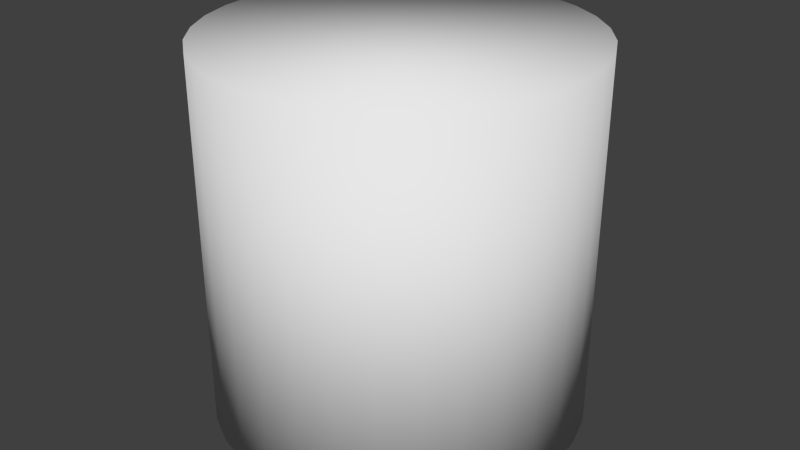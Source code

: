 # Source: slope_test_cylinder.blend  (saved by Blender 2.69.0; exported with 4.5.12 LTS)
import bpy
from mathutils import Matrix  # noqa: F401  (used for matrix-valued properties, if any)

bpy.ops.wm.read_factory_settings(use_empty=True)
scene = bpy.context.scene
scene.name = 'Scene'

# ---- collections
col_collection_1 = bpy.data.collections.new('Collection 1'); scene.collection.children.link(col_collection_1)

# ---- world
world_world = bpy.data.worlds.new('World'); scene.world = world_world
world_world.color = (0.05088, 0.05088, 0.05088)
world_world.use_sun_shadow = False
world_world.sun_shadow_jitter_overblur = 0.0
world_world.cycles.sampling_method = 'MANUAL'
world_world.cycles.sample_map_resolution = 256

# ---- meshes
me_cylinder_001 = bpy.data.meshes.new('Cylinder.001')
me_cylinder_001.from_pydata([(0.0, 1.0, -1.0), (0.0, 1.0, 1.0), (0.1951, 0.9808, -1.0), (0.1951, 0.9808, 1.0), (0.3827, 0.9239, -1.0), (0.3827, 0.9239, 1.0), (0.5556, 0.8315, -1.0), (0.5556, 0.8315, 1.0), (0.7071, 0.7071, -1.0), (0.7071, 0.7071, 1.0), (0.8315, 0.5556, -1.0), (0.8315, 0.5556, 1.0), (0.9239, 0.3827, -1.0), (0.9239, 0.3827, 1.0), (0.9808, 0.1951, -1.0), (0.9808, 0.1951, 1.0), (1.0, 7.55e-08, -1.0), (1.0, 7.55e-08, 1.0), (0.9808, -0.1951, -1.0), (0.9808, -0.1951, 1.0), (0.9239, -0.3827, -1.0), (0.9239, -0.3827, 1.0), (0.8315, -0.5556, -1.0), (0.8315, -0.5556, 1.0), (0.7071, -0.7071, -1.0), (0.7071, -0.7071, 1.0), (0.5556, -0.8315, -1.0), (0.5556, -0.8315, 1.0), (0.3827, -0.9239, -1.0), (0.3827, -0.9239, 1.0), (0.1951, -0.9808, -1.0), (0.1951, -0.9808, 1.0), (-3.258e-07, -1.0, -1.0), (-3.258e-07, -1.0, 1.0), (-0.1951, -0.9808, -1.0), (-0.1951, -0.9808, 1.0), (-0.3827, -0.9239, -1.0), (-0.3827, -0.9239, 1.0), (-0.5556, -0.8315, -1.0), (-0.5556, -0.8315, 1.0), (-0.7071, -0.7071, -1.0), (-0.7071, -0.7071, 1.0), (-0.8315, -0.5556, -1.0), (-0.8315, -0.5556, 1.0), (-0.9239, -0.3827, -1.0), (-0.9239, -0.3827, 1.0), (-0.9808, -0.1951, -1.0), (-0.9808, -0.1951, 1.0), (-1.0, 9.656e-07, -1.0), (-1.0, 9.656e-07, 1.0), (-0.9808, 0.1951, -1.0), (-0.9808, 0.1951, 1.0), (-0.9239, 0.3827, -1.0), (-0.9239, 0.3827, 1.0), (-0.8315, 0.5556, -1.0), (-0.8315, 0.5556, 1.0), (-0.7071, 0.7071, -1.0), (-0.7071, 0.7071, 1.0), (-0.5556, 0.8315, -1.0), (-0.5556, 0.8315, 1.0), (-0.3827, 0.9239, -1.0), (-0.3827, 0.9239, 1.0), (-0.1951, 0.9808, -1.0), (-0.1951, 0.9808, 1.0)], [], [(0, 1, 3, 2), (2, 3, 5, 4), (4, 5, 7, 6), (6, 7, 9, 8), (8, 9, 11, 10), (10, 11, 13, 12), (12, 13, 15, 14), (14, 15, 17, 16), (16, 17, 19, 18), (18, 19, 21, 20), (20, 21, 23, 22), (22, 23, 25, 24), (24, 25, 27, 26), (26, 27, 29, 28), (28, 29, 31, 30), (30, 31, 33, 32), (32, 33, 35, 34), (34, 35, 37, 36), (36, 37, 39, 38), (38, 39, 41, 40), (40, 41, 43, 42), (42, 43, 45, 44), (44, 45, 47, 46), (46, 47, 49, 48), (48, 49, 51, 50), (50, 51, 53, 52), (52, 53, 55, 54), (54, 55, 57, 56), (56, 57, 59, 58), (58, 59, 61, 60), (3, 1, 63, 61, 59, 57, 55, 53, 51, 49, 47, 45, 43, 41, 39, 37, 35, 33, 31, 29, 27, 25, 23, 21, 19, 17, 15, 13, 11, 9, 7, 5), (62, 63, 1, 0), (60, 61, 63, 62), (0, 2, 4, 6, 8, 10, 12, 14, 16, 18, 20, 22, 24, 26, 28, 30, 32, 34, 36, 38, 40, 42, 44, 46, 48, 50, 52, 54, 56, 58, 60, 62)])
me_cylinder_001.polygons.foreach_set('use_smooth', [True] * 34)
_uv = me_cylinder_001.uv_layers.new(name='UVMap')
_uv.uv.foreach_set('vector', [0.75, 0.5, 0.75, 0.75, 0.7812, 0.75, 0.7812, 0.5, 0.7812, 0.5, 0.7812, 0.75, 0.8125, 0.75, 0.8125, 0.5, 0.8125, 0.5, 0.8125, 0.75, 0.8437, 0.75, 0.8437, 0.5, 0.8437, 0.5, 0.8437, 0.75, 0.875, 0.75, 0.875, 0.5, 0.875, 0.5, 0.875, 0.75, 0.9062, 0.75, 0.9062, 0.5, 0.9062, 0.5, 0.9062, 0.75, 0.9375, 0.75, 0.9375, 0.5, 0.9375, 0.5, 0.9375, 0.75, 0.9687, 0.75, 0.9687, 0.5, 0.9687, 0.5, 0.9687, 0.75, 1.0, 0.75, 1.0, 0.5, 2.265e-06, 0.5, 0.0, 0.75, 0.03125, 0.75, 0.03125, 0.5, 0.03125, 0.5, 0.03125, 0.75, 0.06249, 0.75, 0.0625, 0.5, 0.0625, 0.5, 0.06249, 0.75, 0.09374, 0.75, 0.09374, 0.5, 0.09374, 0.5, 0.09374, 0.75, 0.125, 0.75, 0.125, 0.5, 0.125, 0.5, 0.125, 0.75, 0.1562, 0.75, 0.1562, 0.5, 0.1562, 0.5, 0.1562, 0.75, 0.1875, 0.75, 0.1875, 0.5, 0.1875, 0.5, 0.1875, 0.75, 0.2187, 0.75, 0.2187, 0.5, 0.2187, 0.5, 0.2187, 0.75, 0.25, 0.75, 0.25, 0.5, 0.25, 0.5, 0.25, 0.75, 0.2812, 0.75, 0.2812, 0.5, 0.2812, 0.5, 0.2812, 0.75, 0.3125, 0.75, 0.3125, 0.5, 0.3125, 0.5, 0.3125, 0.75, 0.3437, 0.75, 0.3437, 0.5, 0.3437, 0.5, 0.3437, 0.75, 0.375, 0.75, 0.375, 0.5, 0.375, 0.5, 0.375, 0.75, 0.4062, 0.75, 0.4062, 0.5, 0.4062, 0.5, 0.4062, 0.75, 0.4375, 0.75, 0.4375, 0.5, 0.4375, 0.5, 0.4375, 0.75, 0.4687, 0.75, 0.4687, 0.5, 0.4687, 0.5, 0.4687, 0.75, 0.5, 0.75, 0.5, 0.5, 0.5, 0.5, 0.5, 0.75, 0.5313, 0.75, 0.5313, 0.5, 0.5313, 0.5, 0.5313, 0.75, 0.5625, 0.75, 0.5625, 0.5, 0.5625, 0.5, 0.5625, 0.75, 0.5938, 0.75, 0.5938, 0.5, 0.5938, 0.5, 0.5938, 0.75, 0.625, 0.75, 0.625, 0.5, 0.625, 0.5, 0.625, 0.75, 0.6563, 0.75, 0.6563, 0.5, 0.6563, 0.5, 0.6563, 0.75, 0.6875, 0.75, 0.6875, 0.5, 0.1006, 0.7524, 0.125, 0.75, 0.1494, 0.7524, 0.1728, 0.7595, 0.1944, 0.7711, 0.2134, 0.7866, 0.2289, 0.8056, 0.2405, 0.8272, 0.2476, 0.8506, 0.25, 0.875, 0.2476, 0.8994, 0.2405, 0.9229, 0.2289, 0.9445, 0.2134, 0.9634, 0.1944, 0.9789, 0.1728, 0.9905, 0.1494, 0.9976, 0.125, 1.0, 0.1006, 0.9976, 0.07716, 0.9905, 0.05555, 0.9789, 0.03661, 0.9634, 0.02107, 0.9444, 0.009522, 0.9228, 0.002412, 0.8994, 1.147e-05, 0.875, 0.002415, 0.8506, 0.009528, 0.8272, 0.02108, 0.8056, 0.03662, 0.7866, 0.05556, 0.7711, 0.07717, 0.7595, 0.7188, 0.5, 0.7187, 0.75, 0.75, 0.75, 0.75, 0.5, 0.6875, 0.5, 0.6875, 0.75, 0.7187, 0.75, 0.7188, 0.5, 0.125, 0.5, 0.1006, 0.4976, 0.07716, 0.4905, 0.05555, 0.4789, 0.03662, 0.4634, 0.02108, 0.4444, 0.009535, 0.4228, 0.002427, 0.3994, 2.971e-05, 0.375, 0.002434, 0.3506, 0.009549, 0.3272, 0.0211, 0.3056, 0.03664, 0.2867, 0.05558, 0.2711, 0.07719, 0.2596, 0.1006, 0.2525, 0.125, 0.2501, 0.1494, 0.2525, 0.1728, 0.2596, 0.1944, 0.2711, 0.2134, 0.2867, 0.2289, 0.3056, 0.2405, 0.3272, 0.2476, 0.3507, 0.25, 0.3751, 0.2476, 0.3994, 0.2404, 0.4229, 0.2289, 0.4445, 0.2133, 0.4634, 0.1944, 0.4789, 0.1728, 0.4905, 0.1494, 0.4976])
me_cylinder_001.use_remesh_preserve_volume = False
me_cylinder_001.use_remesh_preserve_attributes = False
me_cylinder_001.use_mirror_vertex_groups = False
me_cylinder_001.update()

# ---- objects
ob_cylinder = bpy.data.objects.new('Cylinder', me_cylinder_001)

# ---- transforms, parenting, visibility, modifiers, constraints
ob_cylinder.location = (0.0, 0.0, 0.0)
ob_cylinder.scale = (0.5, 0.5, 0.5)
ob_cylinder.lineart.crease_threshold = 0.0

# ---- collection membership
col_collection_1.objects.link(ob_cylinder)

# ---- scene / render settings (as saved in the file)
scene.frame_start = 1; scene.frame_end = 250; scene.frame_set(1)
scene.render.engine = 'BLENDER_EEVEE_NEXT'
scene.render.image_settings.compression = 90
scene.render.resolution_percentage = 50
scene.render.dither_intensity = 0.0
scene.cycles.use_denoising = False
scene.cycles.samples = 10
scene.cycles.sampling_pattern = 'TABULATED_SOBOL'
scene.cycles.light_sampling_threshold = 0.0
scene.cycles.use_adaptive_sampling = False
scene.cycles.use_light_tree = False
scene.cycles.blur_glossy = 0.0
scene.cycles.volume_bounces = 1
scene.cycles.pixel_filter_type = 'GAUSSIAN'
scene.cycles.sample_clamp_indirect = 0.0
scene.view_settings.view_transform = 'Standard'
bpy.context.view_layer.update()

# ---- added for rendering (the .blend has no active camera and no usable light): camera, sun
cam_auto = bpy.data.cameras.new('AutoCamera')
cam_auto.lens = 50.0
cam_auto.sensor_width = 36.0
cam_auto.clip_end = 1000.0
ob_auto_camera = bpy.data.objects.new('AutoCamera', cam_auto)
scene.collection.objects.link(ob_auto_camera)
ob_auto_camera.location = (1.60254, -1.92304, 1.28203)
ob_auto_camera.rotation_euler = (1.09748, -7.21219e-08, 0.694738)
scene.camera = ob_auto_camera
light_auto_sun = bpy.data.lights.new('AutoSun', 'SUN')
light_auto_sun.energy = 3.0
light_auto_sun.angle = 0.0523599
ob_auto_sun = bpy.data.objects.new('AutoSun', light_auto_sun)
scene.collection.objects.link(ob_auto_sun)
ob_auto_sun.rotation_euler = (0.872665, 0.174533, 0.523599)
bpy.context.view_layer.update()
